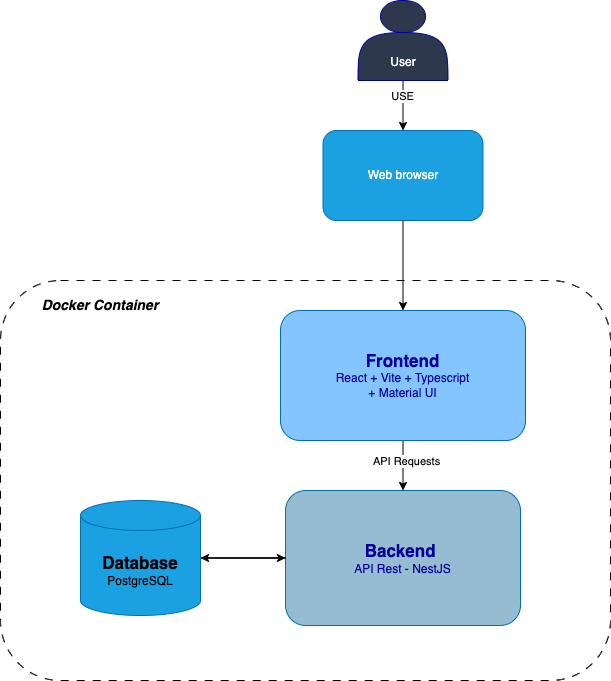

The diagram above was exported from draw.io. Its source (the exported page's mxGraphModel, read from the mxfile embedded in the PNG):
<mxGraphModel dx="1434" dy="795" grid="1" gridSize="10" guides="1" tooltips="1" connect="1" arrows="1" fold="1" page="1" pageScale="1" pageWidth="827" pageHeight="1169" math="0" shadow="0">
  <root>
    <mxCell id="0" />
    <mxCell id="1" parent="0" />
    <mxCell id="XNMJIqWncDfZGO1vFKin-10" style="edgeStyle=orthogonalEdgeStyle;rounded=0;orthogonalLoop=1;jettySize=auto;html=1;entryX=0.5;entryY=0;entryDx=0;entryDy=0;" edge="1" parent="1" source="XNMJIqWncDfZGO1vFKin-1" target="XNMJIqWncDfZGO1vFKin-2">
      <mxGeometry relative="1" as="geometry" />
    </mxCell>
    <mxCell id="XNMJIqWncDfZGO1vFKin-19" value="USE" style="edgeLabel;html=1;align=center;verticalAlign=middle;resizable=0;points=[];" vertex="1" connectable="0" parent="XNMJIqWncDfZGO1vFKin-10">
      <mxGeometry x="-0.4" y="-1" relative="1" as="geometry">
        <mxPoint as="offset" />
      </mxGeometry>
    </mxCell>
    <mxCell id="XNMJIqWncDfZGO1vFKin-1" value="&lt;div&gt;&lt;br&gt;&lt;/div&gt;&lt;div&gt;&lt;br&gt;&lt;/div&gt;&lt;div&gt;&lt;br&gt;&lt;/div&gt;User" style="shape=actor;whiteSpace=wrap;html=1;fillColor=light-dark(#2d384d, #6db2ff);strokeColor=#000099;fontColor=#ffffff;" vertex="1" parent="1">
      <mxGeometry x="457.5" y="70" width="90" height="80" as="geometry" />
    </mxCell>
    <mxCell id="XNMJIqWncDfZGO1vFKin-2" value="Web browser" style="rounded=1;whiteSpace=wrap;html=1;fillColor=#1ba1e2;fontColor=#FFFFFF;strokeColor=#006EAF;" vertex="1" parent="1">
      <mxGeometry x="422.5" y="200" width="160" height="90" as="geometry" />
    </mxCell>
    <mxCell id="XNMJIqWncDfZGO1vFKin-3" value="" style="rounded=1;whiteSpace=wrap;html=1;dashed=1;dashPattern=8 8;movable=0;resizable=0;rotatable=0;deletable=0;editable=0;locked=1;connectable=0;" vertex="1" parent="1">
      <mxGeometry x="100" y="350" width="610" height="400" as="geometry" />
    </mxCell>
    <mxCell id="XNMJIqWncDfZGO1vFKin-14" style="edgeStyle=orthogonalEdgeStyle;rounded=0;orthogonalLoop=1;jettySize=auto;html=1;" edge="1" parent="1" source="XNMJIqWncDfZGO1vFKin-4" target="XNMJIqWncDfZGO1vFKin-7">
      <mxGeometry relative="1" as="geometry" />
    </mxCell>
    <mxCell id="XNMJIqWncDfZGO1vFKin-21" value="API Requests" style="edgeLabel;html=1;align=center;verticalAlign=middle;resizable=0;points=[];" vertex="1" connectable="0" parent="XNMJIqWncDfZGO1vFKin-14">
      <mxGeometry x="-0.2" y="3" relative="1" as="geometry">
        <mxPoint as="offset" />
      </mxGeometry>
    </mxCell>
    <mxCell id="XNMJIqWncDfZGO1vFKin-4" value="&lt;b&gt;&lt;font style=&quot;font-size: 17px;&quot;&gt;Frontend&lt;/font&gt;&lt;/b&gt;&lt;div&gt;React + Vite + Typescript&lt;/div&gt;&lt;div&gt;+ Material UI&lt;/div&gt;" style="rounded=1;whiteSpace=wrap;html=1;fillColor=#84C5FF;fontColor=#000099;strokeColor=#006EAF;" vertex="1" parent="1">
      <mxGeometry x="380" y="380" width="245" height="130" as="geometry" />
    </mxCell>
    <mxCell id="XNMJIqWncDfZGO1vFKin-17" value="" style="edgeStyle=orthogonalEdgeStyle;rounded=0;orthogonalLoop=1;jettySize=auto;html=1;" edge="1" parent="1" source="XNMJIqWncDfZGO1vFKin-7" target="XNMJIqWncDfZGO1vFKin-9">
      <mxGeometry relative="1" as="geometry" />
    </mxCell>
    <mxCell id="XNMJIqWncDfZGO1vFKin-7" value="&lt;b&gt;&lt;font style=&quot;font-size: 17px;&quot;&gt;Backend&amp;nbsp;&lt;/font&gt;&lt;/b&gt;&lt;div&gt;API Rest - NestJS&lt;/div&gt;" style="rounded=1;whiteSpace=wrap;html=1;fillColor=light-dark(#95bcd0, #198cc4);fontColor=#000099;strokeColor=#006EAF;" vertex="1" parent="1">
      <mxGeometry x="385" y="560" width="235" height="135" as="geometry" />
    </mxCell>
    <mxCell id="XNMJIqWncDfZGO1vFKin-15" style="edgeStyle=orthogonalEdgeStyle;rounded=0;orthogonalLoop=1;jettySize=auto;html=1;" edge="1" parent="1" source="XNMJIqWncDfZGO1vFKin-9" target="XNMJIqWncDfZGO1vFKin-7">
      <mxGeometry relative="1" as="geometry" />
    </mxCell>
    <mxCell id="XNMJIqWncDfZGO1vFKin-16" value="" style="edgeStyle=orthogonalEdgeStyle;rounded=0;orthogonalLoop=1;jettySize=auto;html=1;endArrow=none;startFill=0;strokeColor=default;" edge="1" parent="1" source="XNMJIqWncDfZGO1vFKin-9" target="XNMJIqWncDfZGO1vFKin-7">
      <mxGeometry relative="1" as="geometry" />
    </mxCell>
    <mxCell id="XNMJIqWncDfZGO1vFKin-9" value="&lt;b&gt;&lt;font style=&quot;font-size: 17px;&quot;&gt;Database&lt;/font&gt;&lt;/b&gt;&lt;div&gt;PostgreSQL&lt;/div&gt;" style="shape=cylinder3;whiteSpace=wrap;html=1;boundedLbl=1;backgroundOutline=1;size=15;fillColor=#1ba1e2;fontColor=#000000;strokeColor=#006EAF;" vertex="1" parent="1">
      <mxGeometry x="180" y="570" width="120" height="115" as="geometry" />
    </mxCell>
    <mxCell id="XNMJIqWncDfZGO1vFKin-13" style="edgeStyle=orthogonalEdgeStyle;rounded=0;orthogonalLoop=1;jettySize=auto;html=1;entryX=0.5;entryY=0;entryDx=0;entryDy=0;" edge="1" parent="1" source="XNMJIqWncDfZGO1vFKin-2" target="XNMJIqWncDfZGO1vFKin-4">
      <mxGeometry relative="1" as="geometry" />
    </mxCell>
    <mxCell id="XNMJIqWncDfZGO1vFKin-22" value="&lt;b&gt;&lt;font&gt;Docker Container&lt;/font&gt;&lt;/b&gt;" style="text;html=1;align=center;verticalAlign=middle;whiteSpace=wrap;rounded=0;fontStyle=2;fontSize=14;" vertex="1" parent="1">
      <mxGeometry x="120" y="360" width="160" height="30" as="geometry" />
    </mxCell>
  </root>
</mxGraphModel>